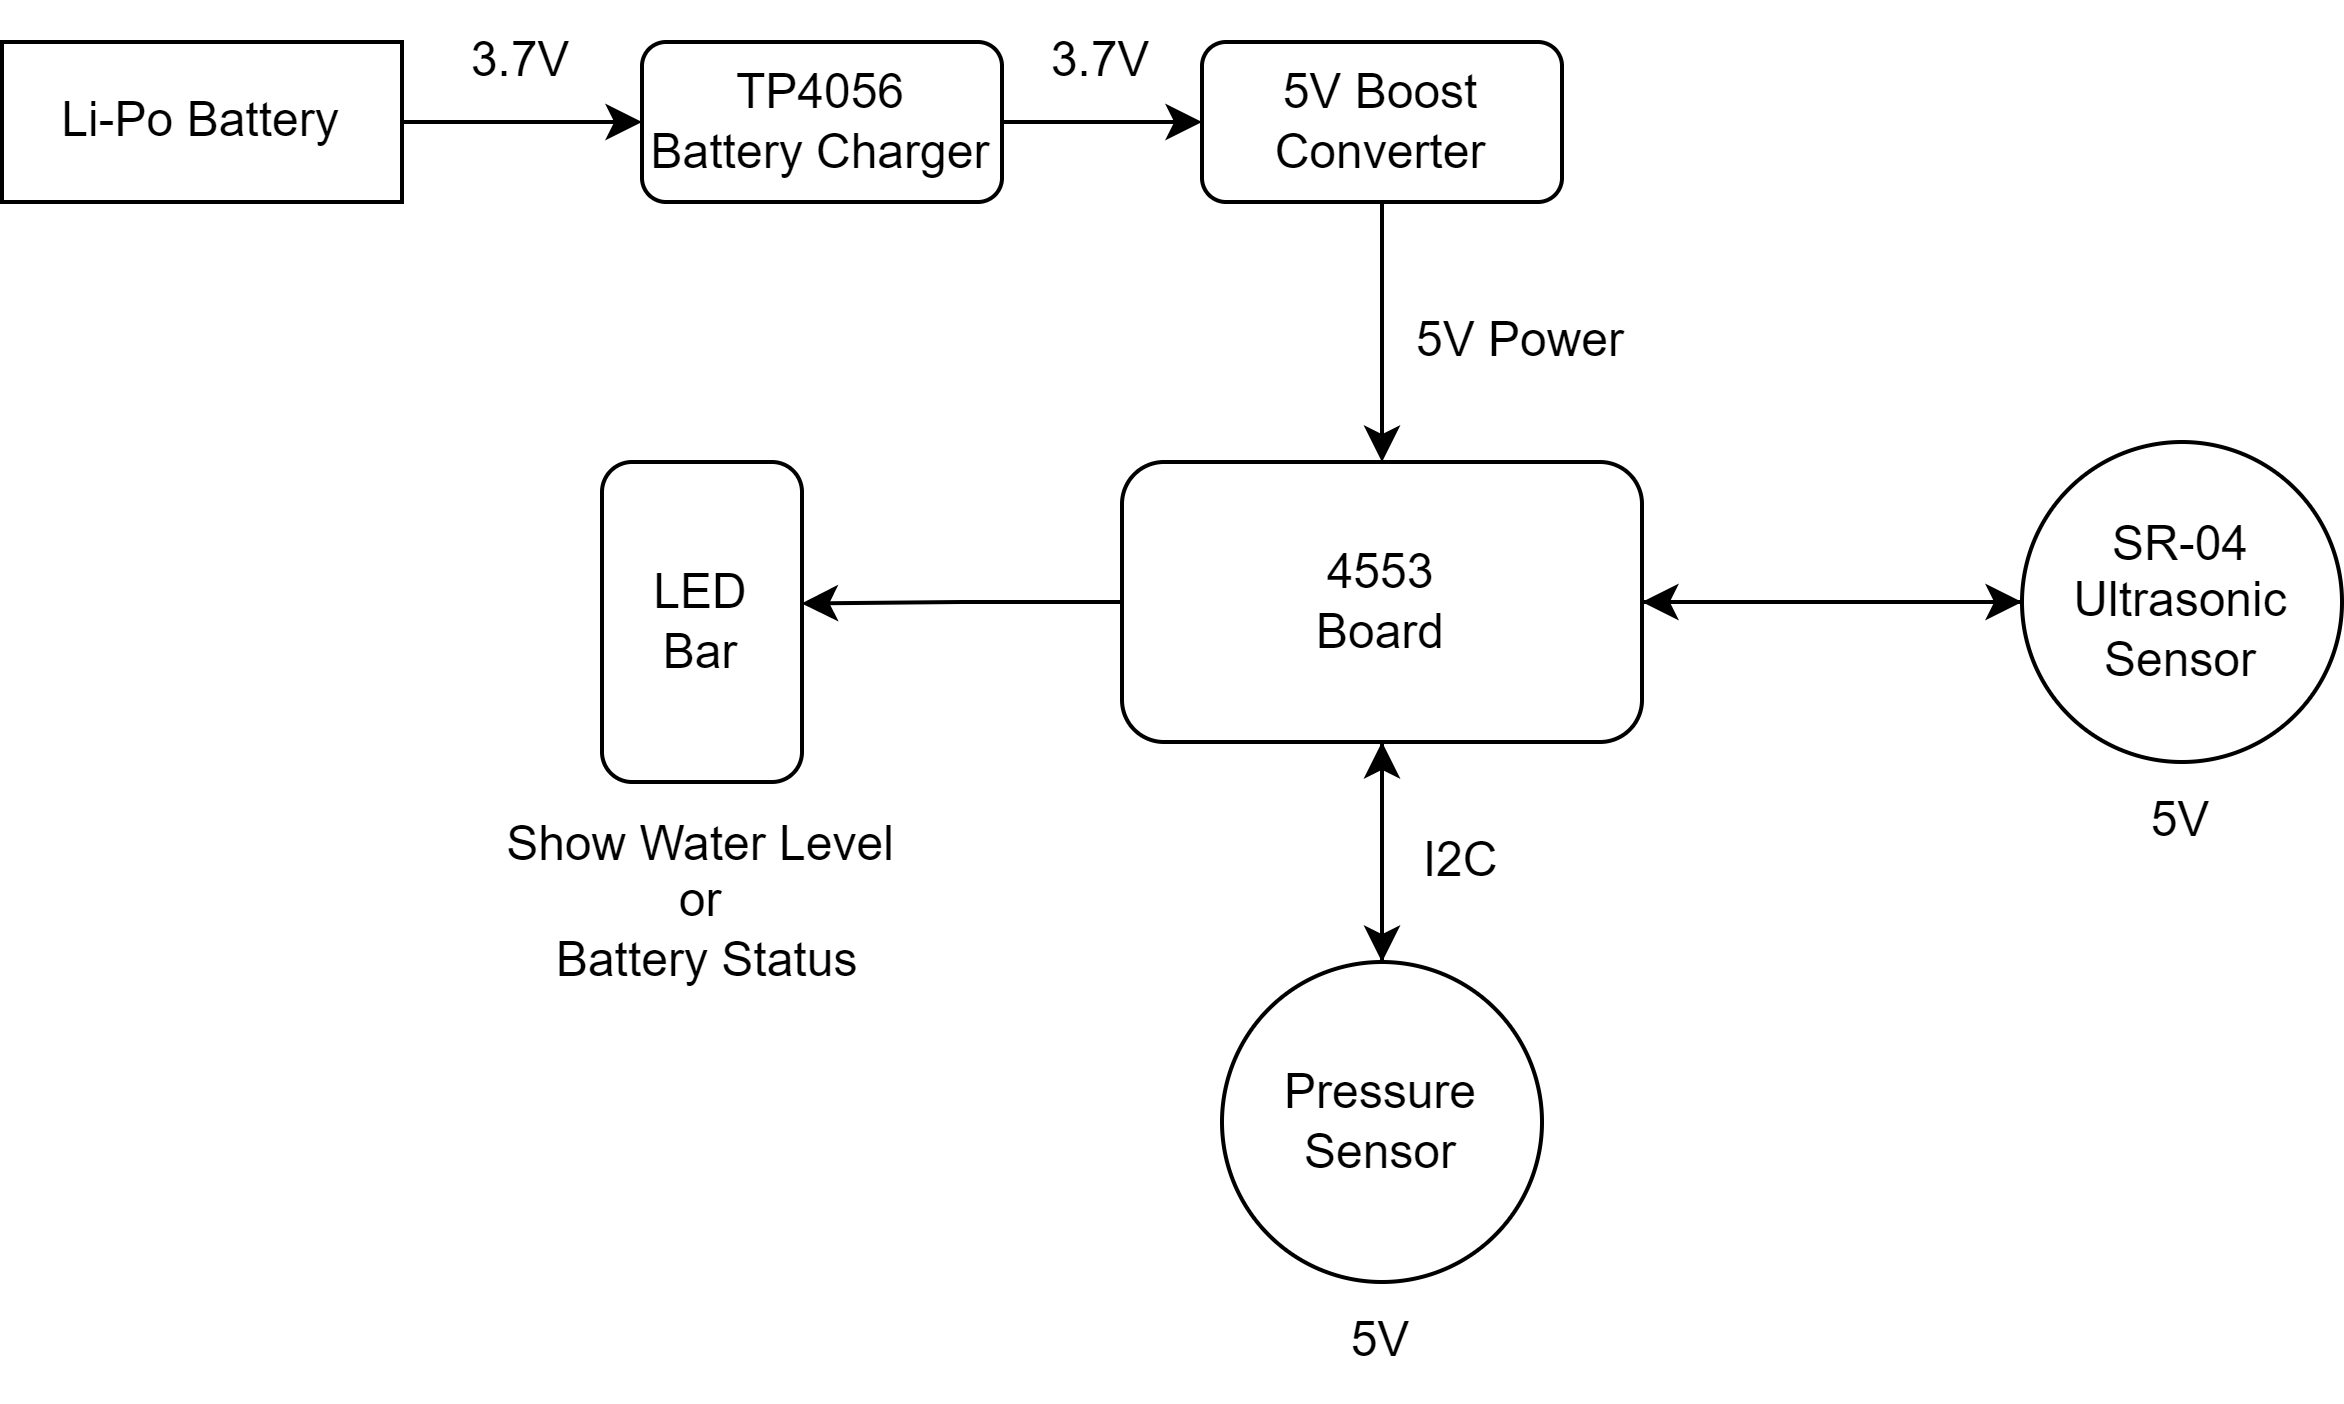

The diagram above was exported from draw.io. Its source (the exported page's mxGraphModel, read from the mxfile embedded in the PNG):
<mxGraphModel dx="738" dy="398" grid="1" gridSize="10" guides="1" tooltips="1" connect="1" arrows="1" fold="1" page="1" pageScale="1" pageWidth="1654" pageHeight="2336" math="0" shadow="0">
  <root>
    <mxCell id="0" />
    <mxCell id="1" parent="0" />
    <mxCell id="K7bbDmLM5qiSpDQuBLEW-3" style="edgeStyle=orthogonalEdgeStyle;rounded=0;orthogonalLoop=1;jettySize=auto;html=1;entryX=0;entryY=0.5;entryDx=0;entryDy=0;" edge="1" parent="1" source="K7bbDmLM5qiSpDQuBLEW-1" target="K7bbDmLM5qiSpDQuBLEW-2">
      <mxGeometry relative="1" as="geometry" />
    </mxCell>
    <mxCell id="K7bbDmLM5qiSpDQuBLEW-8" style="edgeStyle=orthogonalEdgeStyle;rounded=0;orthogonalLoop=1;jettySize=auto;html=1;" edge="1" parent="1" source="K7bbDmLM5qiSpDQuBLEW-1" target="K7bbDmLM5qiSpDQuBLEW-6">
      <mxGeometry relative="1" as="geometry" />
    </mxCell>
    <mxCell id="K7bbDmLM5qiSpDQuBLEW-22" style="edgeStyle=orthogonalEdgeStyle;rounded=0;orthogonalLoop=1;jettySize=auto;html=1;entryX=0.998;entryY=0.442;entryDx=0;entryDy=0;entryPerimeter=0;" edge="1" parent="1" source="K7bbDmLM5qiSpDQuBLEW-1" target="K7bbDmLM5qiSpDQuBLEW-21">
      <mxGeometry relative="1" as="geometry" />
    </mxCell>
    <mxCell id="K7bbDmLM5qiSpDQuBLEW-1" value="4553&lt;br&gt;Board" style="rounded=1;whiteSpace=wrap;html=1;" vertex="1" parent="1">
      <mxGeometry x="720" y="395" width="130" height="70" as="geometry" />
    </mxCell>
    <mxCell id="K7bbDmLM5qiSpDQuBLEW-4" style="edgeStyle=orthogonalEdgeStyle;rounded=0;orthogonalLoop=1;jettySize=auto;html=1;" edge="1" parent="1" source="K7bbDmLM5qiSpDQuBLEW-2" target="K7bbDmLM5qiSpDQuBLEW-1">
      <mxGeometry relative="1" as="geometry" />
    </mxCell>
    <mxCell id="K7bbDmLM5qiSpDQuBLEW-2" value="SR-04&lt;br&gt;Ultrasonic Sensor" style="ellipse;whiteSpace=wrap;html=1;aspect=fixed;" vertex="1" parent="1">
      <mxGeometry x="945" y="390" width="80" height="80" as="geometry" />
    </mxCell>
    <mxCell id="K7bbDmLM5qiSpDQuBLEW-7" style="edgeStyle=orthogonalEdgeStyle;rounded=0;orthogonalLoop=1;jettySize=auto;html=1;entryX=0.5;entryY=1;entryDx=0;entryDy=0;" edge="1" parent="1" source="K7bbDmLM5qiSpDQuBLEW-6" target="K7bbDmLM5qiSpDQuBLEW-1">
      <mxGeometry relative="1" as="geometry" />
    </mxCell>
    <mxCell id="K7bbDmLM5qiSpDQuBLEW-6" value="Pressure&lt;br&gt;Sensor" style="ellipse;whiteSpace=wrap;html=1;aspect=fixed;" vertex="1" parent="1">
      <mxGeometry x="745" y="520" width="80" height="80" as="geometry" />
    </mxCell>
    <mxCell id="K7bbDmLM5qiSpDQuBLEW-9" value="I2C" style="text;html=1;strokeColor=none;fillColor=none;align=center;verticalAlign=middle;whiteSpace=wrap;rounded=0;" vertex="1" parent="1">
      <mxGeometry x="775" y="480" width="60" height="30" as="geometry" />
    </mxCell>
    <mxCell id="K7bbDmLM5qiSpDQuBLEW-10" value="5V" style="text;html=1;strokeColor=none;fillColor=none;align=center;verticalAlign=middle;whiteSpace=wrap;rounded=0;" vertex="1" parent="1">
      <mxGeometry x="755" y="600" width="60" height="30" as="geometry" />
    </mxCell>
    <mxCell id="K7bbDmLM5qiSpDQuBLEW-11" value="5V" style="text;html=1;strokeColor=none;fillColor=none;align=center;verticalAlign=middle;whiteSpace=wrap;rounded=0;" vertex="1" parent="1">
      <mxGeometry x="955" y="470" width="60" height="30" as="geometry" />
    </mxCell>
    <mxCell id="K7bbDmLM5qiSpDQuBLEW-14" style="edgeStyle=orthogonalEdgeStyle;rounded=0;orthogonalLoop=1;jettySize=auto;html=1;entryX=0;entryY=0.5;entryDx=0;entryDy=0;" edge="1" parent="1" source="K7bbDmLM5qiSpDQuBLEW-12" target="K7bbDmLM5qiSpDQuBLEW-13">
      <mxGeometry relative="1" as="geometry" />
    </mxCell>
    <mxCell id="K7bbDmLM5qiSpDQuBLEW-12" value="Li-Po Battery" style="rounded=0;whiteSpace=wrap;html=1;" vertex="1" parent="1">
      <mxGeometry x="440" y="290" width="100" height="40" as="geometry" />
    </mxCell>
    <mxCell id="K7bbDmLM5qiSpDQuBLEW-16" style="edgeStyle=orthogonalEdgeStyle;rounded=0;orthogonalLoop=1;jettySize=auto;html=1;entryX=0;entryY=0.5;entryDx=0;entryDy=0;" edge="1" parent="1" source="K7bbDmLM5qiSpDQuBLEW-13" target="K7bbDmLM5qiSpDQuBLEW-15">
      <mxGeometry relative="1" as="geometry" />
    </mxCell>
    <mxCell id="K7bbDmLM5qiSpDQuBLEW-13" value="TP4056&lt;br&gt;Battery Charger" style="rounded=1;whiteSpace=wrap;html=1;" vertex="1" parent="1">
      <mxGeometry x="600" y="290" width="90" height="40" as="geometry" />
    </mxCell>
    <mxCell id="K7bbDmLM5qiSpDQuBLEW-17" style="edgeStyle=orthogonalEdgeStyle;rounded=0;orthogonalLoop=1;jettySize=auto;html=1;entryX=0.5;entryY=0;entryDx=0;entryDy=0;" edge="1" parent="1" source="K7bbDmLM5qiSpDQuBLEW-15" target="K7bbDmLM5qiSpDQuBLEW-1">
      <mxGeometry relative="1" as="geometry" />
    </mxCell>
    <mxCell id="K7bbDmLM5qiSpDQuBLEW-15" value="5V Boost Converter" style="rounded=1;whiteSpace=wrap;html=1;" vertex="1" parent="1">
      <mxGeometry x="740" y="290" width="90" height="40" as="geometry" />
    </mxCell>
    <mxCell id="K7bbDmLM5qiSpDQuBLEW-18" value="5V Power" style="text;html=1;strokeColor=none;fillColor=none;align=center;verticalAlign=middle;whiteSpace=wrap;rounded=0;" vertex="1" parent="1">
      <mxGeometry x="790" y="350" width="60" height="30" as="geometry" />
    </mxCell>
    <mxCell id="K7bbDmLM5qiSpDQuBLEW-19" value="3.7V" style="text;html=1;strokeColor=none;fillColor=none;align=center;verticalAlign=middle;whiteSpace=wrap;rounded=0;" vertex="1" parent="1">
      <mxGeometry x="540" y="280" width="60" height="30" as="geometry" />
    </mxCell>
    <mxCell id="K7bbDmLM5qiSpDQuBLEW-20" value="3.7V" style="text;html=1;strokeColor=none;fillColor=none;align=center;verticalAlign=middle;whiteSpace=wrap;rounded=0;" vertex="1" parent="1">
      <mxGeometry x="685" y="280" width="60" height="30" as="geometry" />
    </mxCell>
    <mxCell id="K7bbDmLM5qiSpDQuBLEW-21" value="LED&lt;br&gt;Bar" style="rounded=1;whiteSpace=wrap;html=1;" vertex="1" parent="1">
      <mxGeometry x="590" y="395" width="50" height="80" as="geometry" />
    </mxCell>
    <mxCell id="K7bbDmLM5qiSpDQuBLEW-23" value="Show Water Level or&lt;br&gt;&amp;nbsp;Battery Status" style="text;html=1;strokeColor=none;fillColor=none;align=center;verticalAlign=middle;whiteSpace=wrap;rounded=0;" vertex="1" parent="1">
      <mxGeometry x="560" y="475" width="110" height="60" as="geometry" />
    </mxCell>
  </root>
</mxGraphModel>